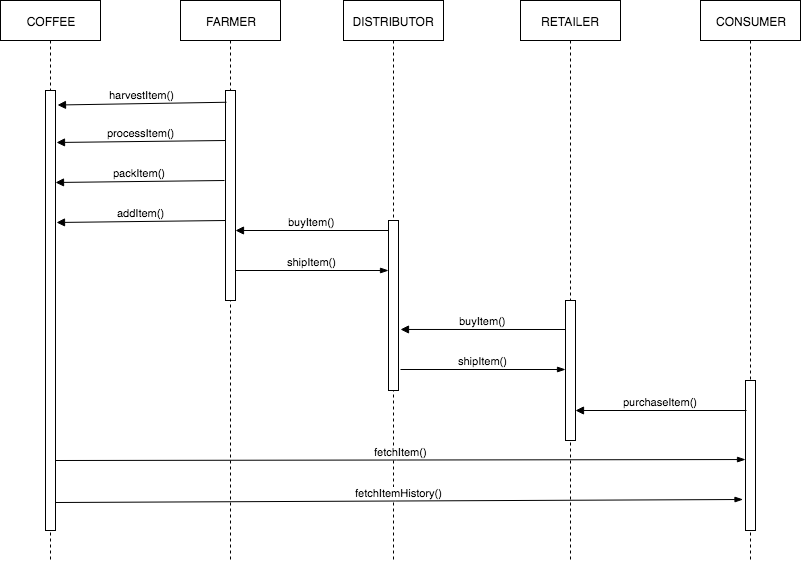

The diagram above was exported from draw.io. Its source (the exported page's mxGraphModel, read from the mxfile embedded in the PNG):
<mxGraphModel dx="1186" dy="694" grid="1" gridSize="10" guides="1" tooltips="1" connect="1" arrows="1" fold="1" page="1" pageScale="1" pageWidth="827" pageHeight="1169" math="0" shadow="0">
  <root>
    <mxCell id="Lj2zUed0XJjUQ5yuEE2w-0" />
    <mxCell id="Lj2zUed0XJjUQ5yuEE2w-1" parent="Lj2zUed0XJjUQ5yuEE2w-0" />
    <mxCell id="miTX9EA5iPY10blaBMoN-4" value="COFFEE" style="shape=umlLifeline;perimeter=lifelinePerimeter;whiteSpace=wrap;html=1;container=1;collapsible=0;recursiveResize=0;outlineConnect=0;" parent="Lj2zUed0XJjUQ5yuEE2w-1" vertex="1">
      <mxGeometry x="20" y="40" width="100" height="560" as="geometry" />
    </mxCell>
    <mxCell id="miTX9EA5iPY10blaBMoN-8" value="" style="html=1;points=[];perimeter=orthogonalPerimeter;" parent="miTX9EA5iPY10blaBMoN-4" vertex="1">
      <mxGeometry x="45" y="90" width="10" height="440" as="geometry" />
    </mxCell>
    <mxCell id="miTX9EA5iPY10blaBMoN-5" value="FARMER" style="shape=umlLifeline;perimeter=lifelinePerimeter;whiteSpace=wrap;html=1;container=1;collapsible=0;recursiveResize=0;outlineConnect=0;" parent="Lj2zUed0XJjUQ5yuEE2w-1" vertex="1">
      <mxGeometry x="200" y="40" width="100" height="560" as="geometry" />
    </mxCell>
    <mxCell id="miTX9EA5iPY10blaBMoN-9" value="" style="html=1;points=[];perimeter=orthogonalPerimeter;" parent="miTX9EA5iPY10blaBMoN-5" vertex="1">
      <mxGeometry x="45" y="90" width="10" height="210" as="geometry" />
    </mxCell>
    <mxCell id="miTX9EA5iPY10blaBMoN-6" value="DISTRIBUTOR" style="shape=umlLifeline;perimeter=lifelinePerimeter;whiteSpace=wrap;html=1;container=1;collapsible=0;recursiveResize=0;outlineConnect=0;" parent="Lj2zUed0XJjUQ5yuEE2w-1" vertex="1">
      <mxGeometry x="363" y="40" width="100" height="560" as="geometry" />
    </mxCell>
    <mxCell id="miTX9EA5iPY10blaBMoN-14" value="" style="html=1;points=[];perimeter=orthogonalPerimeter;" parent="miTX9EA5iPY10blaBMoN-6" vertex="1">
      <mxGeometry x="45" y="220" width="10" height="170" as="geometry" />
    </mxCell>
    <mxCell id="miTX9EA5iPY10blaBMoN-7" value="RETAILER" style="shape=umlLifeline;perimeter=lifelinePerimeter;whiteSpace=wrap;html=1;container=1;collapsible=0;recursiveResize=0;outlineConnect=0;" parent="Lj2zUed0XJjUQ5yuEE2w-1" vertex="1">
      <mxGeometry x="540" y="40" width="100" height="560" as="geometry" />
    </mxCell>
    <mxCell id="miTX9EA5iPY10blaBMoN-18" value="" style="html=1;points=[];perimeter=orthogonalPerimeter;" parent="miTX9EA5iPY10blaBMoN-7" vertex="1">
      <mxGeometry x="45" y="300" width="10" height="140" as="geometry" />
    </mxCell>
    <mxCell id="miTX9EA5iPY10blaBMoN-10" value="harvestItem()" style="html=1;verticalAlign=bottom;endArrow=block;exitX=0.1;exitY=0.056;exitDx=0;exitDy=0;exitPerimeter=0;entryX=1.2;entryY=0.033;entryDx=0;entryDy=0;entryPerimeter=0;" parent="Lj2zUed0XJjUQ5yuEE2w-1" source="miTX9EA5iPY10blaBMoN-9" target="miTX9EA5iPY10blaBMoN-8" edge="1">
      <mxGeometry width="80" relative="1" as="geometry">
        <mxPoint x="230" y="142" as="sourcePoint" />
        <mxPoint x="75" y="142" as="targetPoint" />
      </mxGeometry>
    </mxCell>
    <mxCell id="miTX9EA5iPY10blaBMoN-11" value="processItem()" style="html=1;verticalAlign=bottom;endArrow=block;exitX=0.1;exitY=0.056;exitDx=0;exitDy=0;exitPerimeter=0;entryX=1.2;entryY=0.033;entryDx=0;entryDy=0;entryPerimeter=0;" parent="Lj2zUed0XJjUQ5yuEE2w-1" edge="1">
      <mxGeometry width="80" relative="1" as="geometry">
        <mxPoint x="245" y="180" as="sourcePoint" />
        <mxPoint x="76" y="182" as="targetPoint" />
      </mxGeometry>
    </mxCell>
    <mxCell id="miTX9EA5iPY10blaBMoN-12" value="packItem()" style="html=1;verticalAlign=bottom;endArrow=block;exitX=0.1;exitY=0.056;exitDx=0;exitDy=0;exitPerimeter=0;entryX=1.2;entryY=0.033;entryDx=0;entryDy=0;entryPerimeter=0;" parent="Lj2zUed0XJjUQ5yuEE2w-1" edge="1">
      <mxGeometry width="80" relative="1" as="geometry">
        <mxPoint x="244" y="220" as="sourcePoint" />
        <mxPoint x="75" y="222" as="targetPoint" />
      </mxGeometry>
    </mxCell>
    <mxCell id="miTX9EA5iPY10blaBMoN-15" value="buyItem()" style="html=1;verticalAlign=bottom;endArrow=block;exitX=0.1;exitY=0.056;exitDx=0;exitDy=0;exitPerimeter=0;" parent="Lj2zUed0XJjUQ5yuEE2w-1" edge="1">
      <mxGeometry width="80" relative="1" as="geometry">
        <mxPoint x="408" y="270" as="sourcePoint" />
        <mxPoint x="255" y="270" as="targetPoint" />
      </mxGeometry>
    </mxCell>
    <mxCell id="miTX9EA5iPY10blaBMoN-16" value="shipItem()" style="html=1;verticalAlign=bottom;endArrow=none;exitX=0.1;exitY=0.056;exitDx=0;exitDy=0;exitPerimeter=0;endFill=0;startArrow=blockThin;startFill=1;" parent="Lj2zUed0XJjUQ5yuEE2w-1" edge="1">
      <mxGeometry width="80" relative="1" as="geometry">
        <mxPoint x="408" y="310" as="sourcePoint" />
        <mxPoint x="255" y="310" as="targetPoint" />
      </mxGeometry>
    </mxCell>
    <mxCell id="miTX9EA5iPY10blaBMoN-17" value="CONSUMER" style="shape=umlLifeline;perimeter=lifelinePerimeter;whiteSpace=wrap;html=1;container=1;collapsible=0;recursiveResize=0;outlineConnect=0;" parent="Lj2zUed0XJjUQ5yuEE2w-1" vertex="1">
      <mxGeometry x="720" y="40" width="100" height="560" as="geometry" />
    </mxCell>
    <mxCell id="miTX9EA5iPY10blaBMoN-19" value="" style="html=1;points=[];perimeter=orthogonalPerimeter;" parent="miTX9EA5iPY10blaBMoN-17" vertex="1">
      <mxGeometry x="45" y="380" width="10" height="150" as="geometry" />
    </mxCell>
    <mxCell id="miTX9EA5iPY10blaBMoN-22" value="buyItem()" style="html=1;verticalAlign=bottom;endArrow=block;exitX=0.1;exitY=0.056;exitDx=0;exitDy=0;exitPerimeter=0;entryX=1.2;entryY=0.641;entryDx=0;entryDy=0;entryPerimeter=0;" parent="Lj2zUed0XJjUQ5yuEE2w-1" target="miTX9EA5iPY10blaBMoN-14" edge="1">
      <mxGeometry width="80" relative="1" as="geometry">
        <mxPoint x="585" y="369" as="sourcePoint" />
        <mxPoint x="432" y="369" as="targetPoint" />
      </mxGeometry>
    </mxCell>
    <mxCell id="miTX9EA5iPY10blaBMoN-23" value="shipItem()" style="html=1;verticalAlign=bottom;endArrow=none;endFill=0;startArrow=blockThin;startFill=1;" parent="Lj2zUed0XJjUQ5yuEE2w-1" edge="1">
      <mxGeometry width="80" relative="1" as="geometry">
        <mxPoint x="585" y="409" as="sourcePoint" />
        <mxPoint x="420" y="409" as="targetPoint" />
      </mxGeometry>
    </mxCell>
    <mxCell id="miTX9EA5iPY10blaBMoN-24" value="purchaseItem()" style="html=1;verticalAlign=bottom;endArrow=block;entryX=1.2;entryY=0.641;entryDx=0;entryDy=0;entryPerimeter=0;" parent="Lj2zUed0XJjUQ5yuEE2w-1" edge="1">
      <mxGeometry width="80" relative="1" as="geometry">
        <mxPoint x="766" y="450" as="sourcePoint" />
        <mxPoint x="595" y="450" as="targetPoint" />
      </mxGeometry>
    </mxCell>
    <mxCell id="miTX9EA5iPY10blaBMoN-25" value="fetchItem()" style="html=1;verticalAlign=bottom;endArrow=none;endFill=0;startArrow=blockThin;startFill=1;exitX=0;exitY=0.527;exitDx=0;exitDy=0;exitPerimeter=0;" parent="Lj2zUed0XJjUQ5yuEE2w-1" source="miTX9EA5iPY10blaBMoN-19" edge="1">
      <mxGeometry width="80" relative="1" as="geometry">
        <mxPoint x="240" y="500" as="sourcePoint" />
        <mxPoint x="75" y="500" as="targetPoint" />
      </mxGeometry>
    </mxCell>
    <mxCell id="miTX9EA5iPY10blaBMoN-26" value="fetchItemHistory()" style="html=1;verticalAlign=bottom;endArrow=none;endFill=0;startArrow=blockThin;startFill=1;exitX=-0.5;exitY=0.77;exitDx=0;exitDy=0;exitPerimeter=0;entryX=1;entryY=0.902;entryDx=0;entryDy=0;entryPerimeter=0;" parent="Lj2zUed0XJjUQ5yuEE2w-1" edge="1">
      <mxGeometry width="80" relative="1" as="geometry">
        <mxPoint x="762.5" y="539" as="sourcePoint" />
        <mxPoint x="75" y="542" as="targetPoint" />
      </mxGeometry>
    </mxCell>
    <mxCell id="C0fGvtXysW8KsHx459p7-0" value="addItem()" style="html=1;verticalAlign=bottom;endArrow=block;exitX=0.1;exitY=0.056;exitDx=0;exitDy=0;exitPerimeter=0;entryX=1.2;entryY=0.033;entryDx=0;entryDy=0;entryPerimeter=0;" edge="1" parent="Lj2zUed0XJjUQ5yuEE2w-1">
      <mxGeometry width="80" relative="1" as="geometry">
        <mxPoint x="245" y="260" as="sourcePoint" />
        <mxPoint x="76" y="262" as="targetPoint" />
      </mxGeometry>
    </mxCell>
  </root>
</mxGraphModel>